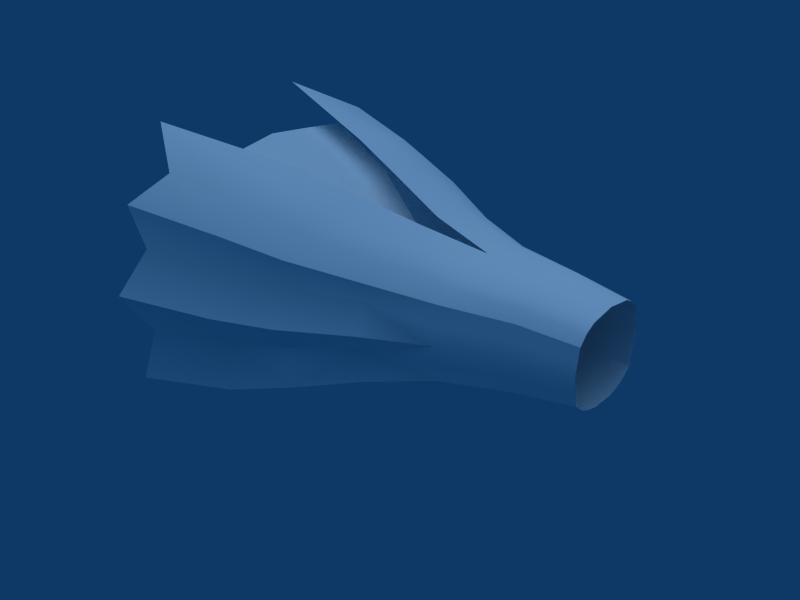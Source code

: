 # Source: yuanimskirt.blend  (saved by Blender 2.59.0; exported with 4.5.12 LTS)
import bpy
from mathutils import Matrix  # noqa: F401  (used for matrix-valued properties, if any)

bpy.ops.wm.read_factory_settings(use_empty=True)
scene = bpy.context.scene
scene.name = 'Scene'

# ---- collections
col_collection_1 = bpy.data.collections.new('Collection 1'); scene.collection.children.link(col_collection_1)
col_collection_2 = bpy.data.collections.new('Collection 2'); scene.collection.children.link(col_collection_2)
col_collection_2.hide_render = True
col_collection_2.hide_viewport = True
col_collection_3 = bpy.data.collections.new('Collection 3'); scene.collection.children.link(col_collection_3)
col_collection_3.hide_render = True
col_collection_3.hide_viewport = True

# ---- materials (node trees are filled in below, after node groups)
mat_mat = bpy.data.materials.new('mat')
mat_mat.alpha_threshold = 0.0
mat_mat.preview_render_type = 'FLAT'
mat_mat.diffuse_color = (1.0, 1.0, 1.0, 1.0)
mat_mat.roughness = 0.5
mat_mat.specular_intensity = 0.0
mat_mat.line_color = (0.0, 0.0, 0.0, 1.0)

# ---- node groups
ng_auto_smooth = bpy.data.node_groups.new('Auto Smooth', 'GeometryNodeTree')
_s = ng_auto_smooth.interface.new_socket(name='Geometry', in_out='OUTPUT', socket_type='NodeSocketGeometry')
_s = ng_auto_smooth.interface.new_socket(name='Geometry', in_out='INPUT', socket_type='NodeSocketGeometry')
_s = ng_auto_smooth.interface.new_socket(name='Angle', in_out='INPUT', socket_type='NodeSocketFloat')
_s.subtype = 'ANGLE'
_s.min_value = 0.0
_s.max_value = 3.142
ng_auto_smooth.is_modifier = True
_N = ng_auto_smooth.nodes; _L = ng_auto_smooth.links
n0 = _N.new('NodeGroupOutput'); n0.name = 'Group Output'; n0.location = (480, -100)
n1 = _N.new('NodeGroupInput'); n1.name = 'Group Input'; n1.location = (-420, -300)
n2 = _N.new('NodeGroupInput'); n2.name = 'Group Input.001'; n2.location = (-60, -100)
n3 = _N.new('GeometryNodeSetShadeSmooth'); n3.name = 'Set Shade Smooth'; n3.location = (120, -100)
n3.domain = 'EDGE'
n4 = _N.new('GeometryNodeSetShadeSmooth'); n4.name = 'Set Shade Smooth.001'; n4.location = (300, -100)
n5 = _N.new('GeometryNodeInputMeshEdgeAngle'); n5.name = 'Edge Angle'; n5.location = (-420, -220)
n6 = _N.new('GeometryNodeInputEdgeSmooth'); n6.name = 'Is Edge Smooth'; n6.location = (-60, -160)
n7 = _N.new('GeometryNodeInputShadeSmooth'); n7.name = 'Is Face Smooth'; n7.location = (-240, -340)
n8 = _N.new('FunctionNodeBooleanMath'); n8.name = 'Boolean Math'; n8.location = (-60, -220)
n9 = _N.new('FunctionNodeCompare'); n9.name = 'Compare'; n9.location = (-240, -180)
n9.operation = 'LESS_EQUAL'
_L.new(n5.outputs[0], n9.inputs[0])
_L.new(n4.outputs[0], n0.inputs[0])
_L.new(n1.outputs[1], n9.inputs[1])
_L.new(n9.outputs[0], n8.inputs[0])
_L.new(n7.outputs[0], n8.inputs[1])
_L.new(n2.outputs[0], n3.inputs[0])
_L.new(n6.outputs[0], n3.inputs[1])
_L.new(n3.outputs[0], n4.inputs[0])
_L.new(n8.outputs[0], n3.inputs[2])
n0.is_active_output = True

# ---- material node trees

# ---- world
world_world = bpy.data.worlds.new('World'); scene.world = world_world
world_world.color = (0.05656, 0.2208, 0.4)
world_world.use_sun_shadow = False
world_world.sun_shadow_jitter_overblur = 0.0
world_world.cycles.sampling_method = 'MANUAL'
world_world.cycles.sample_map_resolution = 256

# ---- lights
light_sun = bpy.data.lights.new('Sun', 'SUN')
light_sun.transmission_factor = 0.0
light_sun.angle = 1.571
light_sun.energy = 1.0
light_sun.shadow_buffer_clip_start = 0.5
light_sun.shadow_soft_size = 1.0
light_sun.shadow_cascade_max_distance = 1000.0
light_sun.cycles.use_multiple_importance_sampling = False

# ---- meshes
me_yutorso = bpy.data.meshes.new('yutorso')
me_yutorso.from_pydata([(-0.4664, 0.254, -0.4136), (-0.4664, 0.4481, -0.2838), (-0.4664, 0.5144, 0.02081), (-0.4664, 0.4651, 0.3001), (-0.4664, 0.2705, 0.4515), (-2.205, 1.069, 0.5059), (-2.205, 1.07, -0.6299), (-2.205, 1.218, -0.03431), (-3.903, 0.773, 1.182), (-3.601, 1.443, -0.8976), (-2.714, 0.6801, 0.9347), (-2.714, 1.233, 0.6131), (-2.205, 0.8596, 0.6656), (-3.443, 1.393, 0.3562), (-2.205, 0.743, -0.6659), (-2.205, 0.244, -0.8105), (-3.657, 0.3434, -1.201), (-3.52, 1.006, -1.014), (-3.443, 1.409, -0.3963), (-0.4664, 0.1272, 0.4721), (-0.4664, 0.3802, 0.3924), (-0.4664, 0.4898, 0.1605), (-0.4664, 0.4813, -0.1315), (-0.4664, 0.3583, -0.3618), (-0.4664, 0.1207, -0.4488), (-1.634, 0.4339, -0.6721), (-1.634, 0.5547, -0.5043), (-1.634, 0.7791, 0.2201), (-1.634, 0.453, 0.5952), (-1.634, 0.2053, 0.6257), (-1.058, 0.1552, -0.5347), (-1.058, 0.3259, -0.4956), (-1.058, 0.4638, -0.4377), (-1.058, 0.584, -0.351), (-1.058, 0.6331, -0.1803), (-1.058, 0.6685, -0.005178), (-1.058, 0.641, 0.1514), (-1.058, 0.6005, 0.3119), (-1.058, 0.4877, 0.4118), (-1.058, 0.3442, 0.4758), (-1.058, 0.1592, 0.4991), (-2.205, 0.5756, -0.8727), (-2.205, 0.5945, 0.7644), (-3.601, 1.419, 0.7086), (-3.601, 1.609, -0.043), (-3.765, 0.7732, -1.279), (-2.714, 0.6676, -1.071), (-2.714, 1.246, -0.7647), (-2.714, 1.405, -0.03677), (-2.714, 0.9902, 0.8144), (-3.389, 1.132, 0.9471), (-2.205, 1.057, 0.272), (-2.714, 1.217, 0.3186), (-2.205, 1.057, -0.2647), (-2.205, 0.2646, 0.8084), (-2.714, 0.2888, -1.004), (-2.714, 0.8653, -0.8351), (-2.714, 1.223, -0.33), (-1.634, 0.1838, -0.6207), (-1.634, 0.792, -0.4836), (-1.634, 0.7746, -0.1921), (-1.634, 0.9048, -0.0275), (-1.634, 0.803, 0.3893), (-1.634, 0.6483, 0.5151), (-2.205, -0.004927, -0.9931), (-1.058, -0.00215, -0.5355), (-1.058, -0.00215, 0.5212), (-1.634, -0.003144, -0.7192), (-2.714, -0.006461, -1.186), (-3.737, -0.006461, -1.512), (-0.4664, -0.001287, 0.4927), (-0.4664, -0.001287, -0.4493), (-1.634, -0.6546, 0.5151), (-1.634, -0.8093, 0.3893), (-1.634, -0.911, -0.0275), (-1.634, -0.7816, -0.1921), (-1.634, -0.7983, -0.4836), (-1.634, -0.1908, -0.6207), (-2.714, -1.236, -0.33), (-2.714, -0.8782, -0.8351), (-2.714, -0.3017, -1.004), (-2.205, -0.2745, 0.8084), (-2.205, -1.068, -0.2647), (-2.714, -1.23, 0.3186), (-2.205, -1.067, 0.272), (-3.389, -1.145, 0.9471), (-2.714, -1.003, 0.8144), (-2.714, -1.418, -0.03677), (-2.714, -1.259, -0.7647), (-2.714, -0.6805, -1.071), (-3.765, -0.7861, -1.279), (-3.601, -1.622, -0.043), (-3.601, -1.432, 0.7086), (-2.205, -0.6043, 0.7644), (-2.205, -0.5854, -0.8727), (-1.058, -0.1635, 0.4991), (-1.058, -0.3485, 0.4758), (-1.058, -0.492, 0.4118), (-1.058, -0.6048, 0.3119), (-1.058, -0.6453, 0.1514), (-1.058, -0.6728, -0.005177), (-1.058, -0.6374, -0.1803), (-1.058, -0.5883, -0.351), (-1.058, -0.4681, -0.4377), (-1.058, -0.3302, -0.4956), (-1.058, -0.1595, -0.5347), (-1.634, -0.2116, 0.6257), (-1.634, -0.4593, 0.5952), (-1.634, -0.7861, 0.2201), (-1.634, -0.5617, -0.5043), (-1.634, -0.4401, -0.6721), (-0.4664, -0.1232, -0.4488), (-0.4664, -0.3609, -0.3618), (-0.4664, -0.4839, -0.1315), (-0.4664, -0.4923, 0.1605), (-0.4664, -0.3828, 0.3924), (-0.4664, -0.1297, 0.4721), (-3.443, -1.421, -0.3963), (-3.52, -1.019, -1.014), (-3.657, -0.3563, -1.201), (-2.205, -0.2542, -0.8105), (-2.205, -0.7532, -0.6659), (-3.443, -1.406, 0.3562), (-2.205, -0.8695, 0.6656), (-2.714, -1.246, 0.6131), (-2.714, -0.6931, 0.9347), (-3.601, -1.456, -0.8976), (-3.903, -0.7859, 1.182), (-2.205, -1.228, -0.03431), (-2.205, -1.08, -0.6299), (-2.205, -1.079, 0.5059), (-0.4664, -0.2731, 0.4515), (-0.4664, -0.4677, 0.3001), (-0.4664, -0.517, 0.02081), (-0.4664, -0.4507, -0.2838), (-0.4664, -0.2566, -0.4136), (0.03725, 0.1024, -0.3784), (0.03725, -0.001287, -0.3787), (0.03725, 0.2158, -0.3484), (0.03725, 0.3044, -0.3044), (0.03725, 0.3808, -0.2381), (0.03725, 0.1079, 0.4047), (0.03725, -0.001287, 0.4222), (0.03725, 0.2298, 0.3871), (0.03725, 0.3231, 0.3369), (0.03725, 0.3953, 0.2584), (0.03725, 0.4372, 0.02094), (0.03725, 0.4162, 0.1397), (0.03725, 0.409, -0.1086), (0.03725, -0.4116, -0.1086), (0.03725, -0.3834, -0.2381), (0.03725, -0.4398, 0.02094), (0.03725, -0.4188, 0.1397), (0.03725, -0.3978, 0.2584), (0.03725, -0.3257, 0.3369), (0.03725, -0.2324, 0.3871), (0.03725, -0.1105, 0.4047), (0.03725, -0.307, -0.3044), (0.03725, -0.2184, -0.3484), (0.03725, -0.105, -0.3784), (-1.634, 0.1011, 0.6387), (-1.634, -0.1074, 0.6387), (-2.714, 0.4006, 0.9639), (-2.714, -0.4135, 0.9639), (-2.489, -0.4802, 0.7212), (-2.489, 0.4672, 0.7212), (-1.409, -0.1022, 0.2896), (-1.409, 0.09557, 0.3443), (-3.377, -0.874, 0.8649), (-3.377, -0.4152, 0.9348), (-1.981, -0.2673, 0.4971), (-3.377, -0.006461, 0.9884), (-0.8337, -0.001662, 0.2483), (-1.981, 0.2574, 0.4466), (-3.377, 0.4023, 0.9348), (-3.377, 0.8611, 0.8649)], [], [(16, 55, 68, 69), (16, 45, 46, 55), (17, 56, 46, 45), (9, 47, 56, 17), (6, 14, 56, 47), (15, 55, 46, 41), (15, 64, 68, 55), (15, 58, 67, 64), (30, 65, 67, 58), (24, 71, 65, 30), (0, 24, 30, 31), (25, 31, 30, 58), (15, 41, 25, 58), (14, 41, 46, 56), (14, 26, 25, 41), (25, 26, 32, 31), (0, 31, 32, 23), (1, 23, 32, 33), (26, 59, 33, 32), (14, 6, 59, 26), (6, 53, 60, 59), (7, 61, 60, 53), (7, 53, 57, 48), (6, 47, 57, 53), (9, 18, 57, 47), (33, 59, 60, 34), (19, 40, 66, 70), (2, 22, 34, 35), (22, 1, 33, 34), (35, 34, 60, 61), (18, 44, 48, 57), (13, 52, 48, 44), (11, 52, 13, 43), (8, 10, 49, 50), (11, 43, 50, 49), (28, 42, 54, 29), (28, 29, 40, 39), (19, 4, 39, 40), (4, 20, 38, 39), (3, 37, 38, 20), (3, 21, 36, 37), (2, 35, 36, 21), (27, 36, 35, 61), (7, 51, 27, 61), (51, 7, 48, 52), (5, 51, 52, 11), (5, 11, 49, 12), (10, 42, 12, 49), (12, 42, 28, 63), (5, 12, 63, 62), (5, 62, 27, 51), (27, 62, 37, 36), (38, 37, 62, 63), (28, 39, 38, 63), (107, 72, 97, 96), (97, 72, 73, 98), (108, 99, 98, 73), (130, 84, 108, 73), (130, 73, 72, 123), (123, 72, 107, 93), (125, 86, 123, 93), (130, 123, 86, 124), (130, 124, 83, 84), (84, 83, 87, 128), (128, 74, 108, 84), (108, 74, 100, 99), (133, 114, 99, 100), (132, 98, 99, 114), (132, 115, 97, 98), (131, 96, 97, 115), (116, 95, 96, 131), (107, 96, 95, 106), (107, 106, 81, 93), (124, 86, 85, 92), (127, 85, 86, 125), (124, 92, 122, 83), (122, 91, 87, 83), (117, 78, 87, 91), (100, 74, 75, 101), (113, 101, 102, 134), (133, 100, 101, 113), (102, 101, 75, 76), (126, 88, 78, 117), (129, 82, 78, 88), (128, 87, 78, 82), (128, 82, 75, 74), (129, 76, 75, 82), (121, 109, 76, 129), (109, 103, 102, 76), (134, 102, 103, 112), (135, 112, 103, 104), (110, 104, 103, 109), (121, 94, 110, 109), (121, 79, 89, 94), (120, 77, 110, 94), (110, 77, 105, 104), (135, 104, 105, 111), (111, 105, 65, 71), (105, 77, 67, 65), (120, 64, 67, 77), (120, 80, 68, 64), (120, 94, 89, 80), (129, 88, 79, 121), (126, 118, 79, 88), (118, 90, 89, 79), (119, 80, 89, 90), (119, 69, 68, 80), (24, 136, 137, 71), (0, 138, 136, 24), (138, 0, 23, 139), (1, 140, 139, 23), (70, 142, 141, 19), (19, 141, 143, 4), (4, 143, 144, 20), (20, 144, 145, 3), (21, 147, 146, 2), (3, 145, 147, 21), (2, 146, 148, 22), (22, 148, 140, 1), (134, 150, 149, 113), (113, 149, 151, 133), (114, 152, 153, 132), (133, 151, 152, 114), (132, 153, 154, 115), (115, 154, 155, 131), (112, 157, 150, 134), (135, 158, 157, 112), (111, 159, 158, 135), (71, 137, 159, 111), (116, 156, 142, 70), (29, 54, 160), (160, 66, 40), (160, 40, 29), (161, 95, 66), (106, 95, 161), (161, 81, 106), (10, 8, 162), (162, 54, 42), (162, 42, 10), (163, 93, 81), (125, 93, 163), (163, 127, 125), (116, 66, 95), (116, 70, 66), (131, 155, 116), (116, 155, 156), (171, 164, 165), (174, 171, 165), (171, 169, 164), (169, 168, 164), (175, 174, 165), (172, 167, 166), (173, 170, 166, 167), (173, 165, 164, 170)])
me_yutorso.polygons.foreach_set('use_smooth', [True] * 154)
_uv = me_yutorso.uv_layers.new(name='UVTex')
_uv.uv.foreach_set('vector', [0.6588, 0.6428, 0.6619, 0.69, 0.6728, 0.69, 0.6728, 0.6387, 0.6588, 0.6428, 0.6416, 0.6374, 0.6478, 0.69, 0.6619, 0.69, 0.6323, 0.6496, 0.6404, 0.69, 0.6478, 0.69, 0.6416, 0.6374, 0.6148, 0.6456, 0.6262, 0.69, 0.6404, 0.69, 0.6323, 0.6496, 0.6345, 0.7155, 0.6462, 0.7155, 0.6404, 0.69, 0.6262, 0.69, 0.6639, 0.7155, 0.6619, 0.69, 0.6478, 0.69, 0.6521, 0.7155, 0.6639, 0.7155, 0.6728, 0.7155, 0.6728, 0.69, 0.6619, 0.69, 0.6639, 0.7155, 0.6651, 0.7441, 0.6727, 0.7441, 0.6728, 0.7155, 0.6651, 0.7729, 0.6726, 0.7729, 0.6727, 0.7441, 0.6651, 0.7441, 0.6663, 0.8025, 0.6726, 0.8025, 0.6726, 0.7729, 0.6651, 0.7729, 0.6594, 0.8025, 0.6663, 0.8025, 0.6651, 0.7729, 0.657, 0.7729, 0.6549, 0.7441, 0.657, 0.7729, 0.6651, 0.7729, 0.6651, 0.7441, 0.6639, 0.7155, 0.6521, 0.7155, 0.6549, 0.7441, 0.6651, 0.7441, 0.6462, 0.7155, 0.6521, 0.7155, 0.6478, 0.69, 0.6404, 0.69, 0.6462, 0.7155, 0.65, 0.7441, 0.6549, 0.7441, 0.6521, 0.7155, 0.6549, 0.7441, 0.65, 0.7441, 0.6504, 0.7729, 0.657, 0.7729, 0.6594, 0.8025, 0.657, 0.7729, 0.6504, 0.7729, 0.6541, 0.8025, 0.6495, 0.8025, 0.6541, 0.8025, 0.6504, 0.7729, 0.6446, 0.7729, 0.65, 0.7441, 0.6403, 0.7441, 0.6446, 0.7729, 0.6504, 0.7729, 0.6462, 0.7155, 0.6345, 0.7155, 0.6403, 0.7441, 0.65, 0.7441, 0.6345, 0.7155, 0.635, 0.7155, 0.6411, 0.7441, 0.6403, 0.7441, 0.6293, 0.7155, 0.6358, 0.7441, 0.6411, 0.7441, 0.635, 0.7155, 0.6293, 0.7155, 0.635, 0.7155, 0.6271, 0.69, 0.6203, 0.69, 0.6345, 0.7155, 0.6262, 0.69, 0.6271, 0.69, 0.635, 0.7155, 0.6148, 0.6456, 0.6162, 0.6535, 0.6271, 0.69, 0.6262, 0.69, 0.6446, 0.7729, 0.6403, 0.7441, 0.6411, 0.7441, 0.6423, 0.7729, 0.666, 0.8025, 0.6649, 0.7729, 0.6726, 0.7729, 0.6726, 0.8025, 0.6461, 0.8025, 0.6478, 0.8025, 0.6423, 0.7729, 0.6406, 0.7729, 0.6478, 0.8025, 0.6495, 0.8025, 0.6446, 0.7729, 0.6423, 0.7729, 0.6406, 0.7729, 0.6423, 0.7729, 0.6411, 0.7441, 0.6358, 0.7441, 0.6162, 0.6535, 0.6082, 0.6456, 0.6203, 0.69, 0.6271, 0.69, 0.6168, 0.6535, 0.6273, 0.69, 0.6203, 0.69, 0.6082, 0.6456, 0.6267, 0.69, 0.6273, 0.69, 0.6168, 0.6535, 0.6158, 0.6456, 0.6416, 0.6304, 0.6473, 0.69, 0.6358, 0.69, 0.6272, 0.6562, 0.6267, 0.69, 0.6158, 0.6456, 0.6272, 0.6562, 0.6358, 0.69, 0.6541, 0.7441, 0.6515, 0.7155, 0.6632, 0.7155, 0.6642, 0.7441, 0.6541, 0.7441, 0.6642, 0.7441, 0.6649, 0.7729, 0.6561, 0.7729, 0.666, 0.8025, 0.6586, 0.8025, 0.6561, 0.7729, 0.6649, 0.7729, 0.6586, 0.8025, 0.653, 0.8025, 0.6492, 0.7729, 0.6561, 0.7729, 0.6486, 0.8025, 0.6439, 0.7729, 0.6492, 0.7729, 0.653, 0.8025, 0.6486, 0.8025, 0.6473, 0.8025, 0.6419, 0.7729, 0.6439, 0.7729, 0.6461, 0.8025, 0.6406, 0.7729, 0.6419, 0.7729, 0.6473, 0.8025, 0.6409, 0.7441, 0.6419, 0.7729, 0.6406, 0.7729, 0.6358, 0.7441, 0.6293, 0.7155, 0.635, 0.7155, 0.6409, 0.7441, 0.6358, 0.7441, 0.635, 0.7155, 0.6293, 0.7155, 0.6203, 0.69, 0.6273, 0.69, 0.6346, 0.7155, 0.635, 0.7155, 0.6273, 0.69, 0.6267, 0.69, 0.6346, 0.7155, 0.6267, 0.69, 0.6358, 0.69, 0.642, 0.7155, 0.6473, 0.69, 0.6515, 0.7155, 0.642, 0.7155, 0.6358, 0.69, 0.642, 0.7155, 0.6515, 0.7155, 0.6541, 0.7441, 0.6462, 0.7441, 0.6346, 0.7155, 0.642, 0.7155, 0.6462, 0.7441, 0.6399, 0.7441, 0.6346, 0.7155, 0.6399, 0.7441, 0.6409, 0.7441, 0.635, 0.7155, 0.6409, 0.7441, 0.6399, 0.7441, 0.6439, 0.7729, 0.6419, 0.7729, 0.6492, 0.7729, 0.6439, 0.7729, 0.6399, 0.7441, 0.6462, 0.7441, 0.6541, 0.7441, 0.6561, 0.7729, 0.6492, 0.7729, 0.6462, 0.7441, 0.6913, 0.7441, 0.6992, 0.7441, 0.696, 0.7729, 0.6892, 0.7729, 0.696, 0.7729, 0.6992, 0.7441, 0.7055, 0.7441, 0.7014, 0.7729, 0.7046, 0.7441, 0.7033, 0.7729, 0.7014, 0.7729, 0.7055, 0.7441, 0.711, 0.7155, 0.7106, 0.7155, 0.7046, 0.7441, 0.7055, 0.7441, 0.711, 0.7155, 0.7055, 0.7441, 0.6992, 0.7441, 0.7036, 0.7155, 0.7036, 0.7155, 0.6992, 0.7441, 0.6913, 0.7441, 0.6941, 0.7155, 0.6984, 0.69, 0.7099, 0.69, 0.7036, 0.7155, 0.6941, 0.7155, 0.711, 0.7155, 0.7036, 0.7155, 0.7099, 0.69, 0.719, 0.69, 0.711, 0.7155, 0.719, 0.69, 0.7184, 0.69, 0.7106, 0.7155, 0.7106, 0.7155, 0.7184, 0.69, 0.7254, 0.69, 0.7163, 0.7155, 0.7163, 0.7155, 0.7097, 0.7441, 0.7046, 0.7441, 0.7106, 0.7155, 0.7046, 0.7441, 0.7097, 0.7441, 0.7047, 0.7729, 0.7033, 0.7729, 0.6991, 0.8025, 0.6978, 0.8025, 0.7033, 0.7729, 0.7047, 0.7729, 0.6966, 0.8025, 0.7014, 0.7729, 0.7033, 0.7729, 0.6978, 0.8025, 0.6966, 0.8025, 0.6922, 0.8025, 0.696, 0.7729, 0.7014, 0.7729, 0.6866, 0.8025, 0.6892, 0.7729, 0.696, 0.7729, 0.6922, 0.8025, 0.6792, 0.8025, 0.6803, 0.7729, 0.6892, 0.7729, 0.6866, 0.8025, 0.6913, 0.7441, 0.6892, 0.7729, 0.6803, 0.7729, 0.6812, 0.7441, 0.6913, 0.7441, 0.6812, 0.7441, 0.6824, 0.7155, 0.6941, 0.7155, 0.719, 0.69, 0.7099, 0.69, 0.7185, 0.6562, 0.7299, 0.6456, 0.7041, 0.6304, 0.7185, 0.6562, 0.7099, 0.69, 0.6984, 0.69, 0.719, 0.69, 0.7299, 0.6456, 0.7289, 0.6535, 0.7184, 0.69, 0.7289, 0.6535, 0.7375, 0.6456, 0.7254, 0.69, 0.7184, 0.69, 0.7295, 0.6535, 0.7186, 0.69, 0.7254, 0.69, 0.7375, 0.6456, 0.7047, 0.7729, 0.7097, 0.7441, 0.7044, 0.7441, 0.703, 0.7729, 0.6974, 0.8025, 0.703, 0.7729, 0.7006, 0.7729, 0.6957, 0.8025, 0.6991, 0.8025, 0.7047, 0.7729, 0.703, 0.7729, 0.6974, 0.8025, 0.7006, 0.7729, 0.703, 0.7729, 0.7044, 0.7441, 0.7051, 0.7441, 0.7309, 0.6456, 0.7194, 0.69, 0.7186, 0.69, 0.7295, 0.6535, 0.711, 0.7155, 0.7106, 0.7155, 0.7186, 0.69, 0.7194, 0.69, 0.7163, 0.7155, 0.7254, 0.69, 0.7186, 0.69, 0.7106, 0.7155, 0.7163, 0.7155, 0.7106, 0.7155, 0.7044, 0.7441, 0.7097, 0.7441, 0.711, 0.7155, 0.7051, 0.7441, 0.7044, 0.7441, 0.7106, 0.7155, 0.6994, 0.7155, 0.6954, 0.7441, 0.7051, 0.7441, 0.711, 0.7155, 0.6954, 0.7441, 0.6949, 0.7729, 0.7006, 0.7729, 0.7051, 0.7441, 0.6957, 0.8025, 0.7006, 0.7729, 0.6949, 0.7729, 0.6911, 0.8025, 0.6857, 0.8025, 0.6911, 0.8025, 0.6949, 0.7729, 0.6883, 0.7729, 0.6905, 0.7441, 0.6883, 0.7729, 0.6949, 0.7729, 0.6954, 0.7441, 0.6994, 0.7155, 0.6934, 0.7155, 0.6905, 0.7441, 0.6954, 0.7441, 0.6994, 0.7155, 0.7053, 0.69, 0.6979, 0.69, 0.6934, 0.7155, 0.6817, 0.7155, 0.6803, 0.7441, 0.6905, 0.7441, 0.6934, 0.7155, 0.6905, 0.7441, 0.6803, 0.7441, 0.6801, 0.7729, 0.6883, 0.7729, 0.6857, 0.8025, 0.6883, 0.7729, 0.6801, 0.7729, 0.6788, 0.8025, 0.6788, 0.8025, 0.6801, 0.7729, 0.6726, 0.7729, 0.6726, 0.8025, 0.6801, 0.7729, 0.6803, 0.7441, 0.6727, 0.7441, 0.6726, 0.7729, 0.6817, 0.7155, 0.6728, 0.7155, 0.6727, 0.7441, 0.6803, 0.7441, 0.6817, 0.7155, 0.6838, 0.69, 0.6728, 0.69, 0.6728, 0.7155, 0.6817, 0.7155, 0.6934, 0.7155, 0.6979, 0.69, 0.6838, 0.69, 0.711, 0.7155, 0.7194, 0.69, 0.7053, 0.69, 0.6994, 0.7155, 0.7309, 0.6456, 0.7134, 0.6496, 0.7053, 0.69, 0.7194, 0.69, 0.7134, 0.6496, 0.7041, 0.6374, 0.6979, 0.69, 0.7053, 0.69, 0.6869, 0.6428, 0.6838, 0.69, 0.6979, 0.69, 0.7041, 0.6374, 0.6869, 0.6428, 0.6728, 0.6387, 0.6728, 0.69, 0.6838, 0.69, 0.6663, 0.8025, 0.6672, 0.8277, 0.6726, 0.8277, 0.6726, 0.8025, 0.6594, 0.8025, 0.6614, 0.8277, 0.6672, 0.8277, 0.6663, 0.8025, 0.6614, 0.8277, 0.6594, 0.8025, 0.6541, 0.8025, 0.6569, 0.8277, 0.6495, 0.8025, 0.6529, 0.8277, 0.6569, 0.8277, 0.6541, 0.8025, 0.6726, 0.8025, 0.6726, 0.8277, 0.667, 0.8277, 0.666, 0.8025, 0.666, 0.8025, 0.667, 0.8277, 0.6607, 0.8277, 0.6586, 0.8025, 0.6586, 0.8025, 0.6607, 0.8277, 0.6559, 0.8277, 0.653, 0.8025, 0.653, 0.8025, 0.6559, 0.8277, 0.6522, 0.8277, 0.6486, 0.8025, 0.6473, 0.8025, 0.6511, 0.8277, 0.65, 0.8277, 0.6461, 0.8025, 0.6486, 0.8025, 0.6522, 0.8277, 0.6511, 0.8277, 0.6473, 0.8025, 0.6461, 0.8025, 0.65, 0.8277, 0.6515, 0.8277, 0.6478, 0.8025, 0.6478, 0.8025, 0.6515, 0.8277, 0.6529, 0.8277, 0.6495, 0.8025, 0.6957, 0.8025, 0.6922, 0.8277, 0.6937, 0.8277, 0.6974, 0.8025, 0.6974, 0.8025, 0.6937, 0.8277, 0.6951, 0.8277, 0.6991, 0.8025, 0.6978, 0.8025, 0.694, 0.8277, 0.693, 0.8277, 0.6966, 0.8025, 0.6991, 0.8025, 0.6951, 0.8277, 0.694, 0.8277, 0.6978, 0.8025, 0.6966, 0.8025, 0.693, 0.8277, 0.6893, 0.8277, 0.6922, 0.8025, 0.6922, 0.8025, 0.6893, 0.8277, 0.6845, 0.8277, 0.6866, 0.8025, 0.6911, 0.8025, 0.6883, 0.8277, 0.6922, 0.8277, 0.6957, 0.8025, 0.6857, 0.8025, 0.6837, 0.8277, 0.6883, 0.8277, 0.6911, 0.8025, 0.6788, 0.8025, 0.6779, 0.8277, 0.6837, 0.8277, 0.6857, 0.8025, 0.6726, 0.8025, 0.6726, 0.8277, 0.6779, 0.8277, 0.6788, 0.8025, 0.6792, 0.8025, 0.6782, 0.8277, 0.6726, 0.8277, 0.6726, 0.8025, 0.6642, 0.7441, 0.6632, 0.7155, 0.6685, 0.7441, 0.6685, 0.7441, 0.6726, 0.7729, 0.6649, 0.7729, 0.6685, 0.7441, 0.6649, 0.7729, 0.6642, 0.7441, 0.6769, 0.7441, 0.6803, 0.7729, 0.6726, 0.7729, 0.6812, 0.7441, 0.6803, 0.7729, 0.6769, 0.7441, 0.6769, 0.7441, 0.6824, 0.7155, 0.6812, 0.7441, 0.6473, 0.69, 0.6416, 0.6304, 0.6577, 0.69, 0.6577, 0.69, 0.6632, 0.7155, 0.6515, 0.7155, 0.6577, 0.69, 0.6515, 0.7155, 0.6473, 0.69, 0.688, 0.69, 0.6941, 0.7155, 0.6824, 0.7155, 0.6984, 0.69, 0.6941, 0.7155, 0.688, 0.69, 0.688, 0.69, 0.7041, 0.6304, 0.6984, 0.69, 0.6792, 0.8025, 0.6726, 0.7729, 0.6803, 0.7729, 0.6792, 0.8025, 0.6726, 0.8025, 0.6726, 0.7729, 0.6866, 0.8025, 0.6845, 0.8277, 0.6792, 0.8025, 0.6792, 0.8025, 0.6845, 0.8277, 0.6782, 0.8277, 0.8517, 0.6012, 0.8543, 0.6015, 0.854, 0.5998, 0.8516, 0.6005, 0.8517, 0.6012, 0.854, 0.5998, 0.8517, 0.6012, 0.8519, 0.602, 0.8543, 0.6015, 0.8519, 0.602, 0.8521, 0.6028, 0.8543, 0.6015, 0.8515, 0.5998, 0.8516, 0.6005, 0.854, 0.5998, 0.8584, 0.5991, 0.8568, 0.5991, 0.8568, 0.5993, 0.8555, 0.6011, 0.8568, 0.601, 0.8558, 0.5991, 0.8556, 0.5991, 0.8554, 0.5998, 0.854, 0.5998, 0.8543, 0.6015, 0.8556, 0.601])
me_yutorso.materials.append(mat_mat)
me_yutorso.materials.append(None)
me_yutorso.materials.append(None)
me_yutorso.use_remesh_preserve_volume = False
me_yutorso.use_remesh_preserve_attributes = False
me_yutorso.use_mirror_vertex_groups = False
me_yutorso.update()
arm_armature = bpy.data.armatures.new('armature')  # bones are not reproduced

# ---- objects
ob_sun = bpy.data.objects.new('Sun', light_sun)
ob_armature = bpy.data.objects.new('Armature', arm_armature)
ob_yutorso = bpy.data.objects.new('yutorso', me_yutorso)

# ---- transforms, parenting, visibility, modifiers, constraints
ob_sun.location = (3.329, 8.771, 12.87)
ob_sun.rotation_euler = (-0.04021, -0.03532, -0.01097)
ob_sun.lineart.crease_threshold = 0.0
ob_armature.location = (-1.108, -0.009165, 0.3617)
ob_armature.rotation_euler = (1.571, 3.142, 1.571)
ob_armature.lock_rotations_4d = False
ob_armature.empty_display_type = 'ARROWS'
ob_armature.show_in_front = True
ob_armature.lineart.crease_threshold = 0.0
ob_yutorso.location = (0.0, 0.0, 0.0)
ob_yutorso.lock_rotations_4d = False
ob_yutorso.empty_display_type = 'ARROWS'
ob_yutorso.lineart.crease_threshold = 0.0
_vg = ob_yutorso.vertex_groups.new(name='head')
_vg = ob_yutorso.vertex_groups.new(name='handle')
_vg = ob_yutorso.vertex_groups.new(name='spine0')
_vg.add([0, 1, 2, 3, 4, 19, 20, 21, 22, 23, 24, 70, 71, 111, 112, 113, 114, 115, 116, 131, 132, 133, 134, 135, 136, 137, 138, 139, 140, 141, 142, 143, 144, 145, 146, 147, 148, 149, 150, 151, 152, 153, 154, 155, 156, 157, 158, 159], 1.0, 'REPLACE')
_vg = ob_yutorso.vertex_groups.new(name='spine1')
_vg = ob_yutorso.vertex_groups.new(name='spine2')
_vg = ob_yutorso.vertex_groups.new(name='spine3')
_vg = ob_yutorso.vertex_groups.new(name='L_arm1')
_vg = ob_yutorso.vertex_groups.new(name='L_arm2')
_vg = ob_yutorso.vertex_groups.new(name='L_arm3')
_vg = ob_yutorso.vertex_groups.new(name='L_arm2c')
_vg = ob_yutorso.vertex_groups.new(name='L_arm2a')
_vg = ob_yutorso.vertex_groups.new(name='L_arm2b')
_vg = ob_yutorso.vertex_groups.new(name='L_arm22')
_vg = ob_yutorso.vertex_groups.new(name='R_arm2')
_vg = ob_yutorso.vertex_groups.new(name='R_arm3')
_vg = ob_yutorso.vertex_groups.new(name='R_arm2c')
_vg = ob_yutorso.vertex_groups.new(name='R_arm2a')
_vg = ob_yutorso.vertex_groups.new(name='R_arm2b')
_vg = ob_yutorso.vertex_groups.new(name='skirt1')
_vg.add([30, 31, 32, 33, 34, 35, 36, 37, 38, 39, 40, 65, 66, 95, 96, 97, 98, 99, 100, 101, 102, 103, 104, 105], 1.0, 'REPLACE')
_vg = ob_yutorso.vertex_groups.new(name='skirt2')
_vg.add([5, 6, 7, 12, 14, 15, 25, 26, 27, 28, 29, 41, 42, 51, 53, 54, 58, 59, 60, 61, 62, 63, 64, 67, 72, 73, 74, 75, 76, 77, 81, 82, 84, 93, 94, 106, 107, 108, 109, 110, 120, 121, 123, 128, 129, 130, 160, 161, 170, 173], 1.0, 'REPLACE')
_vg = ob_yutorso.vertex_groups.new(name='skirt3')
_vg.add([8, 9, 10, 11, 13, 16, 17, 18, 43, 44, 45, 46, 47, 48, 49, 50, 52, 55, 56, 57, 68, 69, 78, 79, 80, 83, 85, 86, 87, 88, 89, 90, 91, 92, 117, 118, 119, 122, 124, 125, 126, 127, 162, 163, 164, 165, 168, 169, 171, 174, 175], 1.0, 'REPLACE')
_vg = ob_yutorso.vertex_groups.new(name='L_skirt2a')
_vg.add([66, 72, 73, 74, 81, 84, 93, 95, 96, 97, 98, 99, 100, 106, 107, 108, 123, 128, 130, 161], 1.0, 'REPLACE')
_vg = ob_yutorso.vertex_groups.new(name='L_skirt3a')
_vg.add([81, 83, 84, 85, 86, 87, 91, 92, 93, 122, 123, 124, 125, 127, 128, 130, 163, 164, 168, 169], 1.0, 'REPLACE')
_vg = ob_yutorso.vertex_groups.new(name='R_skirt2a')
_vg.add([27, 28, 29, 35, 36, 37, 38, 39, 40, 61, 62, 63, 66, 160], 1.0, 'REPLACE')
_vg = ob_yutorso.vertex_groups.new(name='R_skirt3a')
_vg.add([5, 7, 8, 10, 11, 12, 13, 42, 43, 44, 48, 49, 50, 51, 52, 54, 162, 165, 174, 175], 1.0, 'REPLACE')
_vg = ob_yutorso.vertex_groups.new(name='L_skirt2b')
_vg.add([64, 65, 67, 74, 75, 76, 77, 82, 94, 100, 101, 102, 103, 104, 105, 109, 110, 120, 121, 128, 129], 1.0, 'REPLACE')
_vg = ob_yutorso.vertex_groups.new(name='L_skirt3b')
_vg.add([64, 68, 69, 78, 79, 80, 82, 87, 88, 89, 90, 91, 94, 117, 118, 119, 120, 121, 126, 128, 129], 1.0, 'REPLACE')
_vg = ob_yutorso.vertex_groups.new(name='R_skirt2b')
_vg.add([6, 7, 14, 15, 25, 26, 30, 31, 32, 33, 34, 35, 41, 53, 58, 59, 60, 61, 64, 65, 67], 1.0, 'REPLACE')
_vg = ob_yutorso.vertex_groups.new(name='R_skirt3b')
_vg.add([6, 7, 9, 14, 15, 16, 17, 18, 41, 44, 45, 46, 47, 48, 53, 55, 56, 57, 64, 68, 69], 1.0, 'REPLACE')
_vg = ob_yutorso.vertex_groups.new(name='L_arm21')
_vg = ob_yutorso.vertex_groups.new(name='L_arm23')
_vg = ob_yutorso.vertex_groups.new(name='R_arm22')
_vg = ob_yutorso.vertex_groups.new(name='R_arm21')
_vg = ob_yutorso.vertex_groups.new(name='R_arm23')
_vg = ob_yutorso.vertex_groups.new(name='R_arm1')
_vg = ob_yutorso.vertex_groups.new(name='L_hood')
_vg = ob_yutorso.vertex_groups.new(name='R_hood')
_m = ob_yutorso.modifiers.new('Armature', 'ARMATURE')
_m.object = ob_armature
_m.use_bone_envelopes = True
_m = ob_yutorso.modifiers.new('Auto Smooth', 'NODES')
_m.node_group = ng_auto_smooth
_gi = [s.identifier for s in ng_auto_smooth.interface.items_tree if s.item_type == 'SOCKET' and s.in_out == 'INPUT']
_m[_gi[1]] = 0.5236  # Angle

# ---- collection membership
col_collection_1.objects.link(ob_sun)
col_collection_1.objects.link(ob_armature)
col_collection_1.objects.link(ob_yutorso)
col_collection_2.objects.link(ob_armature)
col_collection_3.objects.link(ob_yutorso)

# ---- scene / render settings (as saved in the file)
scene.frame_start = 1; scene.frame_end = 14; scene.frame_set(0)
scene.render.engine = 'BLENDER_EEVEE_NEXT'
scene.render.image_settings.file_format = 'JPEG'
scene.render.image_settings.color_mode = 'RGB'
scene.render.image_settings.compression = 90
scene.render.resolution_x = 800
scene.render.resolution_y = 600
scene.render.pixel_aspect_x = 100.0
scene.render.pixel_aspect_y = 100.0
scene.render.fps = 25
scene.render.dither_intensity = 0.0
scene.render.use_compositing = False
scene.render.use_sequencer = False
scene.render.bake_margin = 2
scene.render.bake_bias = 0.0
scene.render.use_stamp_time = False
scene.render.use_stamp_date = False
scene.render.use_stamp_frame = False
scene.render.use_stamp_camera = False
scene.render.use_stamp_scene = False
scene.render.use_stamp_filename = False
scene.render.use_stamp_render_time = False
scene.render.stamp_font_size = 0
scene.cycles.use_denoising = False
scene.cycles.samples = 10
scene.cycles.sampling_pattern = 'TABULATED_SOBOL'
scene.cycles.light_sampling_threshold = 0.0
scene.cycles.use_adaptive_sampling = False
scene.cycles.use_light_tree = False
scene.cycles.blur_glossy = 0.0
scene.cycles.volume_bounces = 1
scene.cycles.pixel_filter_type = 'GAUSSIAN'
scene.cycles.sample_clamp_indirect = 0.0
scene.view_settings.view_transform = 'Raw'
bpy.context.view_layer.update()

# ---- added for rendering (the .blend has no active camera): camera
cam_auto = bpy.data.cameras.new('AutoCamera')
cam_auto.lens = 50.0
cam_auto.sensor_width = 36.0
cam_auto.clip_end = 1000.0
ob_auto_camera = bpy.data.objects.new('AutoCamera', cam_auto)
scene.collection.objects.link(ob_auto_camera)
ob_auto_camera.location = (3.39969, -6.40552, 4.10083)
ob_auto_camera.rotation_euler = (1.09748, -7.21219e-08, 0.694738)
scene.camera = ob_auto_camera
bpy.context.view_layer.update()
